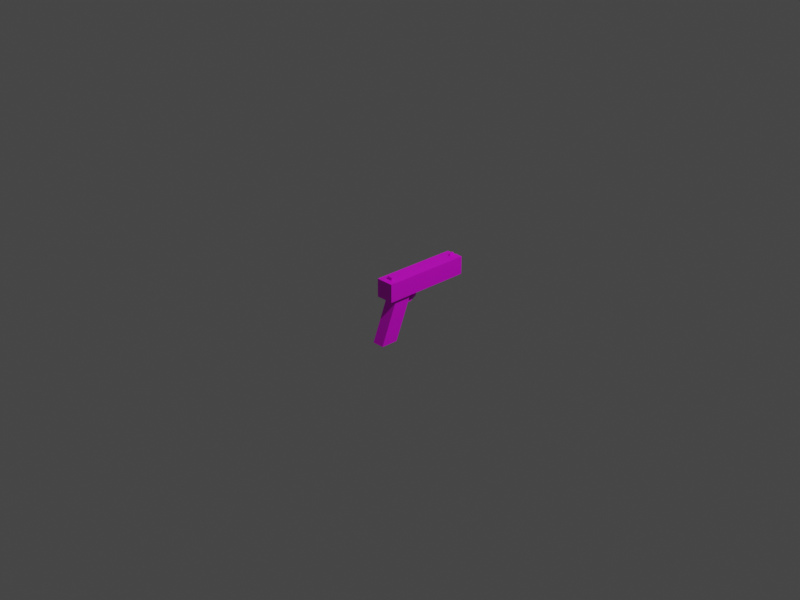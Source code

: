 # Source: glock.blend  (saved by Blender 3.4.6; exported with 4.5.12 LTS)
import bpy
from mathutils import Matrix  # noqa: F401  (used for matrix-valued properties, if any)

bpy.ops.wm.read_factory_settings(use_empty=True)
scene = bpy.context.scene
scene.name = 'Scene'

# ---- collections
col_collection = bpy.data.collections.new('Collection'); scene.collection.children.link(col_collection)

# ---- images (referenced by path relative to the original .blend; pixels are not part of the script)
import os
ASSET_DIR = os.environ.get("B2B_ASSET_DIR", "")  # directory of the original .blend (textures are referenced by path, not embedded)
HERE = os.path.dirname(os.path.abspath(__file__))  # packed textures are extracted next to this script under _unpacked/

def load_image(name, relpath, width, height, colorspace="sRGB"):
    """Load a texture the original file referenced (path relative to the .blend, or extracted next to this script)."""
    p = next((c for c in (os.path.join(HERE, relpath), os.path.join(ASSET_DIR, relpath)) if relpath and os.path.exists(c)), "")
    if p:
        img = bpy.data.images.load(p, check_existing=True)
        img.name = name
    else:  # same state as the original file: an image datablock whose file is absent (Cycles renders it pink)
        img = bpy.data.images.new(name, width, height)
        img.source = "FILE"
        img.filepath = "//" + (relpath or name)
    img.colorspace_settings.name = colorspace
    return img
img_glock_png = load_image('glock.png', 'glock.png', 1024, 1024, 'sRGB')

# ---- materials (node trees are filled in below, after node groups)
mat_material = bpy.data.materials.new('Material')
mat_material.alpha_threshold = 0.0
mat_material.roughness = 0.5
mat_material.line_color = (0.0, 0.0, 0.0, 1.0)

# ---- material node trees
mat_material.use_nodes = True; mat_material.node_tree.nodes.clear()
_N = mat_material.node_tree.nodes; _L = mat_material.node_tree.links
n0 = _N.new('ShaderNodeOutputMaterial'); n0.name = 'Material Output'; n0.location = (300, 300)
n1 = _N.new('ShaderNodeBsdfPrincipled'); n1.name = 'Principled BSDF'; n1.location = (10, 300)
n1.distribution = 'GGX'
n1.subsurface_method = 'RANDOM_WALK_SKIN'
n1.inputs[3].default_value = 1.45
n1.inputs[27].default_value = (0.0, 0.0, 0.0, 1.0)
n1.inputs[28].default_value = 1.0
n2 = _N.new('ShaderNodeTexImage'); n2.name = 'Image Texture'; n2.location = (-384, 249)
n2.image = img_glock_png
n2.interpolation = 'Closest'
_L.new(n1.outputs[0], n0.inputs[0])
_L.new(n2.outputs[0], n1.inputs[0])
n0.is_active_output = True

# ---- world
world_world = bpy.data.worlds.new('World'); scene.world = world_world
world_world.use_nodes = True; world_world.node_tree.nodes.clear()
_N = world_world.node_tree.nodes; _L = world_world.node_tree.links
n0 = _N.new('ShaderNodeOutputWorld'); n0.name = 'World Output'; n0.location = (300, 300)
n1 = _N.new('ShaderNodeBackground'); n1.name = 'Background'; n1.location = (10, 300)
n1.inputs[0].default_value = (0.05088, 0.05088, 0.05088, 1.0)
_L.new(n1.outputs[0], n0.inputs[0])
n0.is_active_output = True
world_world.color = (0.05088, 0.05088, 0.05088)
world_world.use_sun_shadow = False
world_world.sun_shadow_jitter_overblur = 0.0

# ---- cameras
cam_camera = bpy.data.cameras.new('Camera')
cam_camera.clip_end = 100.0
cam_camera.ortho_scale = 7.314

# ---- lights
light_light = bpy.data.lights.new('Light', 'POINT')
light_light.transmission_factor = 0.0
light_light.energy = 1000.0
light_light.shadow_soft_size = 0.1
light_light.shadow_maximum_resolution = 0.006
light_light.use_absolute_resolution = True

# ---- meshes
me_glock = bpy.data.meshes.new('glock')
me_glock.from_pydata([(0.1, 0.16, 0.2), (0.1, 0.16, 0.0), (0.1, -0.04, 0.2), (0.1, -0.04, 0.0), (-0.1, 0.16, 0.2), (-0.1, 0.16, 0.0), (-0.1, -0.04, 0.2), (-0.1, -0.04, 0.0), (0.06804, -0.019, 0.01333), (0.06804, 0.01996, 0.01186), (0.06804, -0.05922, -0.4787), (0.06804, -0.02027, -0.4801), (-0.06804, -0.019, 0.01333), (-0.06804, 0.01996, 0.01186), (-0.06804, -0.05922, -0.4787), (-0.06804, -0.02027, -0.4801), (-3.725e-10, 0.1661, 0.1879), (-3.725e-10, 0.1597, 0.1879), (0.03536, 0.1661, 0.1732), (0.03536, 0.1597, 0.1732), (0.05, 0.1661, 0.1379), (0.05, 0.1597, 0.1379), (0.03536, 0.1661, 0.1025), (0.03536, 0.1597, 0.1025), (-3.725e-10, 0.1661, 0.08788), (-3.725e-10, 0.1597, 0.08788), (-0.03536, 0.1661, 0.1025), (-0.03536, 0.1597, 0.1025), (-0.05, 0.1661, 0.1379), (-0.05, 0.1597, 0.1379), (-0.03536, 0.1661, 0.1732), (-0.03536, 0.1597, 0.1732), (-3.725e-10, 0.1661, 0.1754), (-3.725e-10, 0.1597, 0.1754), (0.02652, 0.1661, 0.1644), (0.02652, 0.1597, 0.1644), (0.0375, 0.1661, 0.1379), (0.0375, 0.1597, 0.1379), (0.02652, 0.1661, 0.1114), (0.02652, 0.1597, 0.1114), (-3.725e-10, 0.1661, 0.1004), (-3.725e-10, 0.1597, 0.1004), (-0.02652, 0.1661, 0.1114), (-0.02652, 0.1597, 0.1114), (-0.0375, 0.1661, 0.1379), (-0.0375, 0.1597, 0.1379), (-0.02652, 0.1661, 0.1644), (-0.02652, 0.1597, 0.1644), (0.03223, 0.009419, -0.09117), (-0.03223, 0.009419, -0.09117), (0.03223, 0.02642, -0.08979), (-0.03223, 0.02642, -0.08979), (0.03223, 0.03647, -0.05907), (-0.03223, 0.03647, -0.05907), (0.03223, 0.03937, 0.005272), (-0.03223, 0.03937, 0.005272), (0.03223, 0.007355, -0.1143), (-0.03223, 0.007355, -0.1143), (0.03223, 0.02658, -0.1151), (-0.03223, 0.02658, -0.1151), (0.03223, 0.04057, -0.07395), (-0.03223, 0.04057, -0.07395), (0.03223, 0.04444, 0.005272), (-0.03223, 0.04444, 0.005272), (0.0159, 0.0242, 0.00168), (-0.0159, 0.0242, 0.00168), (0.0159, 0.02164, -0.02883), (-0.0159, 0.02164, -0.02883), (0.0159, 0.02401, -0.05647), (-0.0159, 0.02401, -0.05647), (0.0159, 0.0217, 0.002524), (-0.0159, 0.0217, 0.002524), (0.0159, 0.01914, -0.02883), (-0.0159, 0.01914, -0.02883), (0.0159, 0.02189, -0.06307), (-0.0159, 0.02189, -0.06307), (-0.01, 0.1436, 0.2021), (-0.01, 0.1436, 0.2209), (-0.01, 0.1543, 0.2021), (-0.01, 0.1543, 0.2274), (0.01, 0.1436, 0.2021), (0.01, 0.1436, 0.2209), (0.01, 0.1543, 0.2021), (0.01, 0.1543, 0.2274), (-0.03087, -0.026, 0.2), (-0.03087, -0.026, 0.23), (-0.03087, -0.022, 0.2), (-0.03087, -0.022, 0.23), (0.03087, -0.026, 0.2), (0.03087, -0.026, 0.23), (0.03087, -0.022, 0.2), (0.03087, -0.022, 0.23)], [], [(0, 4, 6, 2), (3, 2, 6, 7), (7, 6, 4, 5), (5, 1, 3, 7), (1, 0, 2, 3), (5, 4, 0, 1), (8, 12, 14, 10), (11, 10, 14, 15), (15, 14, 12, 13), (13, 9, 11, 15), (9, 8, 10, 11), (13, 12, 8, 9), (16, 17, 19, 18), (18, 19, 21, 20), (20, 21, 23, 22), (22, 23, 25, 24), (24, 25, 27, 26), (26, 27, 29, 28), (28, 29, 31, 30), (30, 31, 17, 16), (32, 34, 35, 33), (34, 36, 37, 35), (36, 38, 39, 37), (38, 40, 41, 39), (40, 42, 43, 41), (42, 44, 45, 43), (44, 46, 47, 45), (46, 32, 33, 47), (16, 18, 34, 32), (19, 17, 33, 35), (18, 20, 36, 34), (21, 19, 35, 37), (20, 22, 38, 36), (23, 21, 37, 39), (22, 24, 40, 38), (25, 23, 39, 41), (24, 26, 42, 40), (27, 25, 41, 43), (26, 28, 44, 42), (29, 27, 43, 45), (28, 30, 46, 44), (31, 29, 45, 47), (30, 16, 32, 46), (17, 31, 47, 33), (56, 58, 50, 48), (59, 57, 49, 51), (58, 60, 52, 50), (61, 59, 51, 53), (60, 62, 54, 52), (63, 61, 53, 55), (51, 49, 48, 50), (53, 51, 50, 52), (55, 53, 52, 54), (59, 58, 56, 57), (61, 60, 58, 59), (63, 62, 60, 61), (70, 72, 66, 64), (73, 71, 65, 67), (72, 74, 68, 66), (75, 73, 67, 69), (67, 65, 64, 66), (69, 67, 66, 68), (73, 72, 70, 71), (75, 74, 72, 73), (76, 77, 79, 78), (78, 79, 83, 82), (82, 83, 81, 80), (80, 81, 77, 76), (78, 82, 80, 76), (83, 79, 77, 81), (84, 85, 87, 86), (86, 87, 91, 90), (90, 91, 89, 88), (88, 89, 85, 84), (86, 90, 88, 84), (91, 87, 85, 89)])
_uv = me_glock.uv_layers.new(name='UVMap')
_uv.uv.foreach_set('vector', [0.7606, 0.003303, 0.7606, 0.1223, 0.03986, 0.1223, 0.03986, 0.003303, 0.8197, 0.723, 0.8197, 0.8002, 0.7545, 0.8002, 0.7545, 0.723, 0.03904, 0.7591, 0.03904, 0.9539, 0.7649, 0.9539, 0.7649, 0.7591, 0.2313, 0.5642, 0.268, 0.5642, 0.268, 0.6138, 0.2313, 0.6138, 0.7635, 0.7589, 0.7635, 0.9533, 0.03893, 0.9533, 0.03893, 0.7589, 0.0, 0.0, 1.0, 0.0, 1.0, 1.0, 0.0, 1.0, 0.8093, 0.7281, 0.7649, 0.7281, 0.7649, 0.5382, 0.8093, 0.5382, 0.2622, 0.6089, 0.2622, 0.6185, 0.2372, 0.6185, 0.2372, 0.6089, 0.1708, 0.2801, 0.0294, 0.2815, 0.1754, 0.7606, 0.3168, 0.7592, 0.0, 0.0, 1.0, 0.0, 1.0, 1.0, 0.0, 1.0, 0.3234, 0.7704, 0.1823, 0.7718, 0.03658, 0.2936, 0.1777, 0.2922, 0.5204, 0.3273, 0.6589, 0.3273, 0.6589, 0.4658, 0.5204, 0.4658, 0.5204, 0.3273, 0.6589, 0.3273, 0.6589, 0.4658, 0.5204, 0.4658, 0.5204, 0.3273, 0.6589, 0.3273, 0.6589, 0.4658, 0.5204, 0.4658, 0.5204, 0.3273, 0.6589, 0.3273, 0.6589, 0.4658, 0.5204, 0.4658, 0.5204, 0.3273, 0.6589, 0.3273, 0.6589, 0.4658, 0.5204, 0.4658, 0.5204, 0.3273, 0.6589, 0.3273, 0.6589, 0.4658, 0.5204, 0.4658, 0.5204, 0.3273, 0.6589, 0.3273, 0.6589, 0.4658, 0.5204, 0.4658, 0.5204, 0.3273, 0.6589, 0.3273, 0.6589, 0.4658, 0.5204, 0.4658, 0.5204, 0.3273, 0.6589, 0.3273, 0.6589, 0.4658, 0.5204, 0.4658, 0.5204, 0.3273, 0.6589, 0.3273, 0.6589, 0.4658, 0.5204, 0.4658, 0.5204, 0.3273, 0.6589, 0.3273, 0.6589, 0.4658, 0.5204, 0.4658, 0.5204, 0.3273, 0.6589, 0.3273, 0.6589, 0.4658, 0.5204, 0.4658, 0.5204, 0.3273, 0.6589, 0.3273, 0.6589, 0.4658, 0.5204, 0.4658, 0.5204, 0.3273, 0.6589, 0.3273, 0.6589, 0.4658, 0.5204, 0.4658, 0.5204, 0.3273, 0.6589, 0.3273, 0.6589, 0.4658, 0.5204, 0.4658, 0.5204, 0.3273, 0.6589, 0.3273, 0.6589, 0.4658, 0.5204, 0.4658, 0.5204, 0.3273, 0.6589, 0.3273, 0.6589, 0.4658, 0.5204, 0.4658, 0.3137, 0.5729, 0.3599, 0.5729, 0.3599, 0.6191, 0.3137, 0.6191, 0.5204, 0.3273, 0.6589, 0.3273, 0.6589, 0.4658, 0.5204, 0.4658, 0.3137, 0.5729, 0.3599, 0.5729, 0.3599, 0.6191, 0.3137, 0.6191, 0.5204, 0.3273, 0.6589, 0.3273, 0.6589, 0.4658, 0.5204, 0.4658, 0.3137, 0.5729, 0.3599, 0.5729, 0.3599, 0.6191, 0.3137, 0.6191, 0.5204, 0.3273, 0.6589, 0.3273, 0.6589, 0.4658, 0.5204, 0.4658, 0.3137, 0.5729, 0.3599, 0.5729, 0.3599, 0.6191, 0.3137, 0.6191, 0.5204, 0.3273, 0.6589, 0.3273, 0.6589, 0.4658, 0.5204, 0.4658, 0.3137, 0.5729, 0.3599, 0.5729, 0.3599, 0.6191, 0.3137, 0.6191, 0.5204, 0.3273, 0.6589, 0.3273, 0.6589, 0.4658, 0.5204, 0.4658, 0.3137, 0.5729, 0.3599, 0.5729, 0.3599, 0.6191, 0.3137, 0.6191, 0.5204, 0.3273, 0.6589, 0.3273, 0.6589, 0.4658, 0.5204, 0.4658, 0.3137, 0.5729, 0.3599, 0.5729, 0.3599, 0.6191, 0.3137, 0.6191, 0.5204, 0.3273, 0.6589, 0.3273, 0.6589, 0.4658, 0.5204, 0.4658, 0.3137, 0.5729, 0.3599, 0.5729, 0.3599, 0.6191, 0.3137, 0.6191, 0.5204, 0.3273, 0.6589, 0.3273, 0.6589, 0.4658, 0.5204, 0.4658, 0.2778, 0.6478, 0.3474, 0.647, 0.3468, 0.6716, 0.2853, 0.6703, 0.348, 0.6451, 0.2782, 0.6459, 0.2857, 0.6685, 0.3474, 0.6698, 0.3474, 0.647, 0.3981, 0.687, 0.3833, 0.7015, 0.3468, 0.6716, 0.3988, 0.6852, 0.348, 0.6451, 0.3474, 0.6698, 0.3839, 0.6997, 0.3981, 0.687, 0.4121, 0.764, 0.3938, 0.764, 0.3833, 0.7015, 0.4128, 0.7624, 0.3988, 0.6852, 0.3839, 0.6997, 0.3944, 0.7624, 0.5204, 0.3273, 0.6589, 0.3273, 0.6589, 0.4658, 0.5204, 0.4658, 0.5204, 0.3273, 0.6589, 0.3273, 0.6589, 0.4658, 0.5204, 0.4658, 0.5204, 0.3273, 0.6589, 0.3273, 0.6589, 0.4658, 0.5204, 0.4658, 0.1261, 0.3815, 0.1499, 0.3815, 0.1499, 0.4292, 0.1261, 0.4292, 0.0, 0.0, 1.0, 0.0, 1.0, 1.0, 0.0, 1.0, 0.0, 0.0, 1.0, 0.0, 1.0, 1.0, 0.0, 1.0, 0.3298, 0.7613, 0.3205, 0.7308, 0.3295, 0.7308, 0.3388, 0.7605, 0.321, 0.7291, 0.3303, 0.7597, 0.3393, 0.7589, 0.33, 0.7291, 0.3205, 0.7308, 0.3304, 0.6976, 0.3381, 0.704, 0.3295, 0.7308, 0.331, 0.6958, 0.321, 0.7291, 0.33, 0.7291, 0.3387, 0.7022, 0.5204, 0.3273, 0.6589, 0.3273, 0.6589, 0.4658, 0.5204, 0.4658, 0.5204, 0.3273, 0.6589, 0.3273, 0.6589, 0.4658, 0.5204, 0.4658, 0.5204, 0.3273, 0.6589, 0.3273, 0.6589, 0.4658, 0.5204, 0.4658, 0.5204, 0.3273, 0.6589, 0.3273, 0.6589, 0.4658, 0.5204, 0.4658, 0.5521, 0.9589, 0.5521, 0.9676, 0.5731, 0.9706, 0.5731, 0.9589, 0.0, 0.0, 1.0, 0.0, 1.0, 1.0, 0.0, 1.0, 0.5731, 0.9593, 0.5731, 0.9711, 0.552, 0.968, 0.552, 0.9593, 0.5204, 0.3273, 0.6589, 0.3273, 0.6589, 0.4658, 0.5204, 0.4658, 0.5204, 0.3273, 0.6589, 0.3273, 0.6589, 0.4658, 0.5204, 0.4658, 0.748, 0.05684, 0.748, 0.06874, 0.7242, 0.06874, 0.7242, 0.05684, 0.2206, 0.9579, 0.2206, 0.9718, 0.2285, 0.9718, 0.2285, 0.9579, 0.5204, 0.3273, 0.6589, 0.3273, 0.6589, 0.4658, 0.5204, 0.4658, 0.2284, 0.9584, 0.2284, 0.9723, 0.2206, 0.9723, 0.2206, 0.9584, 0.5204, 0.3273, 0.6589, 0.3273, 0.6589, 0.4658, 0.5204, 0.4658, 0.5204, 0.3273, 0.6589, 0.3273, 0.6589, 0.4658, 0.5204, 0.4658, 0.07977, 0.04443, 0.07977, 0.08115, 0.07091, 0.08115, 0.07091, 0.04443])
me_glock.materials.append(mat_material)
me_glock.use_mirror_vertex_groups = False
me_glock.update()

# ---- objects
ob_glock = bpy.data.objects.new('glock', me_glock)
ob_light = bpy.data.objects.new('Light', light_light)
ob_camera = bpy.data.objects.new('Camera', cam_camera)

# ---- transforms, parenting, visibility, modifiers, constraints
ob_glock.location = (0.0, 0.0, 0.0)
ob_glock.scale = (1.0, 5.0, 1.0)
ob_glock.lock_rotations_4d = False
ob_glock.empty_display_type = 'ARROWS'
ob_glock.lineart.crease_threshold = 0.0
ob_light.location = (4.076, 1.005, 5.904)
ob_light.rotation_euler = (0.6503, 0.05522, 1.866)
ob_light.lock_rotations_4d = False
ob_light.empty_display_type = 'ARROWS'
ob_light.color = (0.0, 0.0, 0.0, 0.0)
ob_light.lineart.crease_threshold = 0.0
ob_camera.location = (7.359, -6.926, 4.958)
ob_camera.rotation_euler = (1.109, 0.0, 0.8149)
ob_camera.lock_rotations_4d = False
ob_camera.empty_display_type = 'ARROWS'
ob_camera.color = (0.0, 0.0, 0.0, 0.0)
ob_camera.display_type = 'WIRE'
ob_camera.lineart.crease_threshold = 0.0

# ---- collection membership
col_collection.objects.link(ob_glock)
col_collection.objects.link(ob_light)
col_collection.objects.link(ob_camera)

# ---- scene / render settings (as saved in the file)
scene.camera = ob_camera
scene.frame_start = 1; scene.frame_end = 250; scene.frame_set(1)
scene.render.engine = 'BLENDER_WORKBENCH'
scene.render.resolution_x = 320
scene.render.resolution_y = 240
scene.cycles.sampling_pattern = 'TABULATED_SOBOL'
scene.cycles.use_light_tree = False
scene.view_settings.view_transform = 'Filmic'
bpy.context.view_layer.update()
